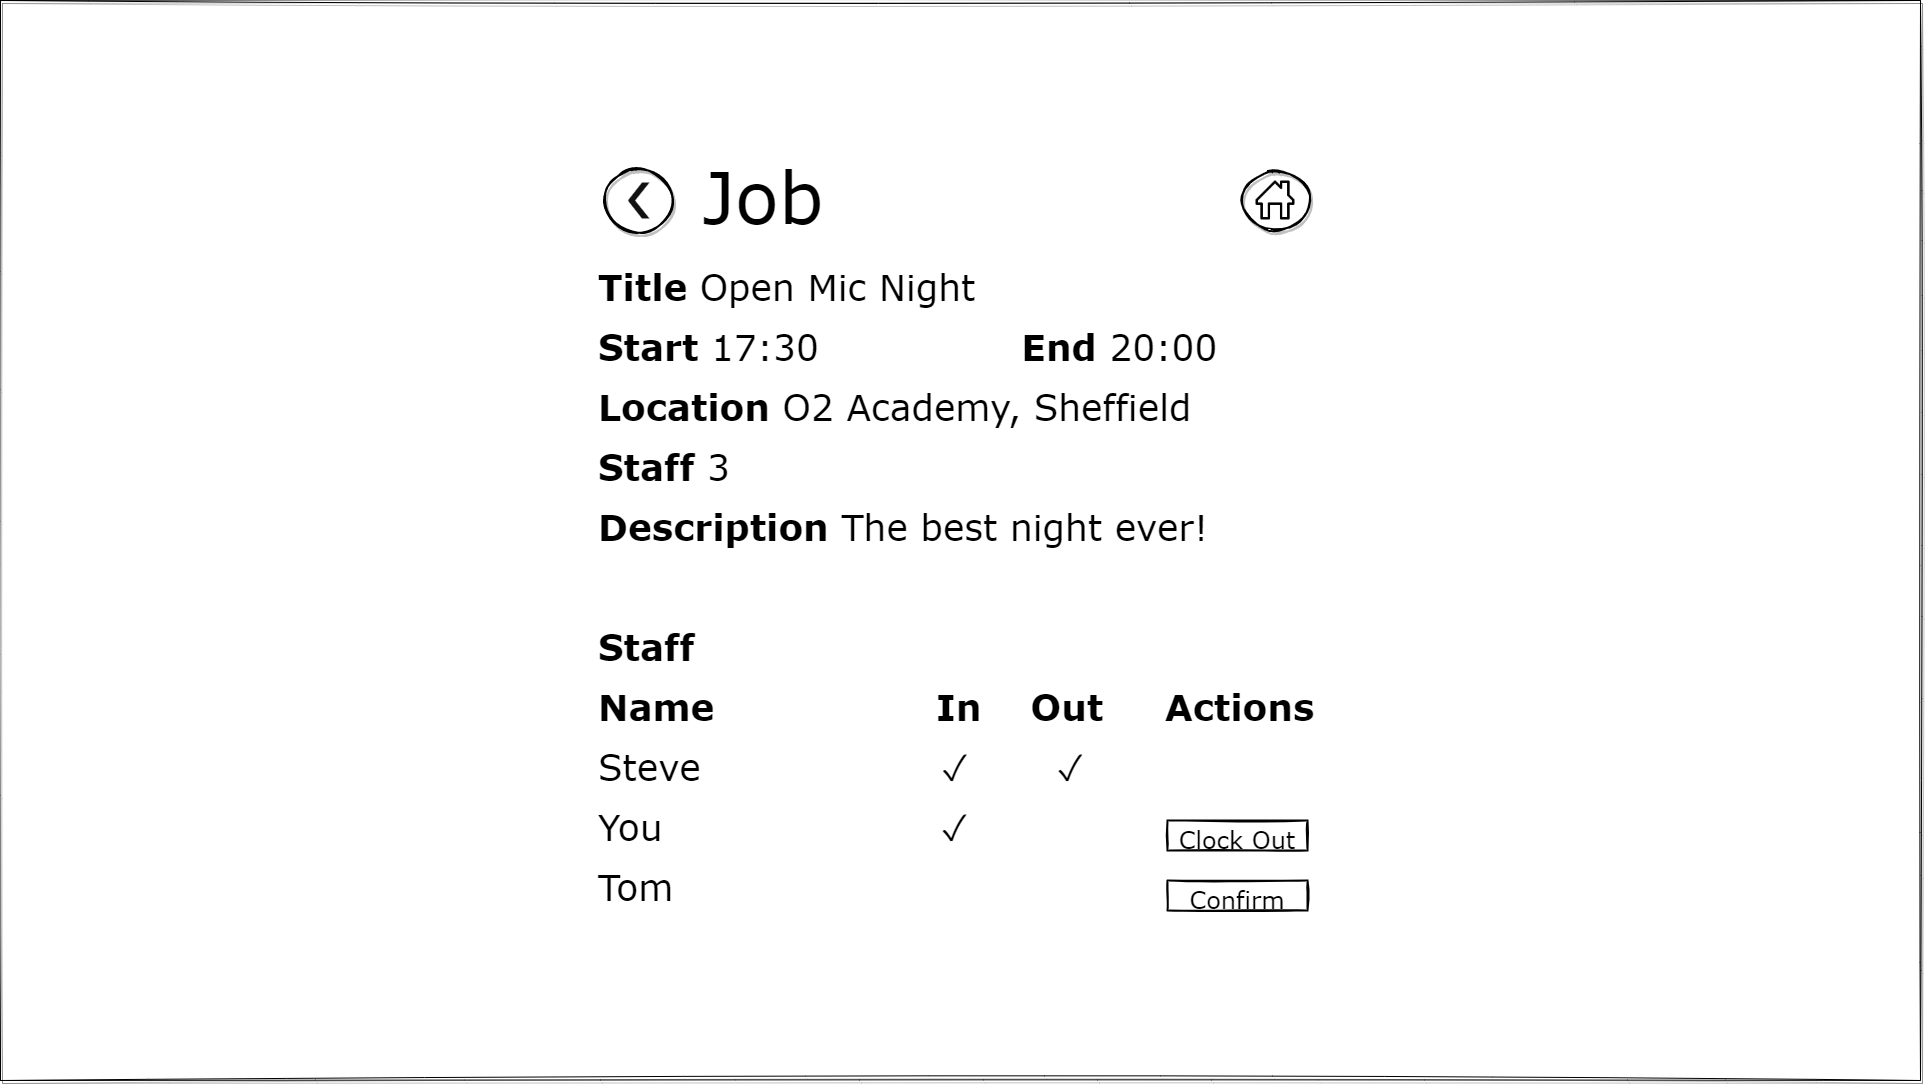

The diagram above was exported from draw.io. Its source (the exported page's mxGraphModel, read from the mxfile embedded in the PNG):
<mxGraphModel dx="2180" dy="1070" grid="1" gridSize="10" guides="1" tooltips="1" connect="1" arrows="1" fold="1" page="0" pageScale="1" pageWidth="850" pageHeight="1100" math="0" shadow="0" extFonts="Permanent Marker^https://fonts.googleapis.com/css?family=Permanent+Marker">
  <root>
    <mxCell id="0" />
    <mxCell id="1" parent="0" />
    <mxCell id="Vbqt6OcanuCD97V-GMy9-1" value="" style="rounded=0;whiteSpace=wrap;html=1;fillColor=none;sketch=1;shadow=1;" vertex="1" parent="1">
      <mxGeometry width="1920" height="1080" as="geometry" />
    </mxCell>
    <mxCell id="Vbqt6OcanuCD97V-GMy9-2" value="&lt;font style=&quot;font-size: 72px&quot;&gt;Job&lt;/font&gt;" style="text;html=1;strokeColor=none;fillColor=none;align=center;verticalAlign=middle;whiteSpace=wrap;rounded=0;sketch=1;fontFamily=Verdana;" vertex="1" parent="1">
      <mxGeometry x="733" y="181" width="60" height="30" as="geometry" />
    </mxCell>
    <mxCell id="Vbqt6OcanuCD97V-GMy9-11" value="&lt;div&gt;&lt;font color=&quot;#111111&quot; face=&quot;u1f800&quot; style=&quot;line-height: 1.2 ; font-size: 50px&quot;&gt;❮&lt;/font&gt;&lt;/div&gt;" style="ellipse;whiteSpace=wrap;html=1;rounded=1;shadow=1;sketch=1;fontFamily=Verdana;fontSize=36;strokeWidth=2;fillColor=none;" vertex="1" parent="1">
      <mxGeometry x="603" y="170" width="70" height="60" as="geometry" />
    </mxCell>
    <mxCell id="Vbqt6OcanuCD97V-GMy9-16" value="" style="group" vertex="1" connectable="0" parent="1">
      <mxGeometry x="1240" y="170" width="70" height="60" as="geometry" />
    </mxCell>
    <mxCell id="Vbqt6OcanuCD97V-GMy9-12" value="" style="shape=image;html=1;verticalAlign=top;verticalLabelPosition=bottom;labelBackgroundColor=#ffffff;imageAspect=0;aspect=fixed;image=https://cdn1.iconfinder.com/data/icons/ui-essential-17/32/UI_Essential_Outline_1_essential-app-ui-home-41-128.png;rounded=1;shadow=1;sketch=1;fontFamily=Verdana;fontSize=50;strokeWidth=2;fillColor=none;" vertex="1" parent="Vbqt6OcanuCD97V-GMy9-16">
      <mxGeometry x="15.5" y="10.5" width="39" height="39" as="geometry" />
    </mxCell>
    <mxCell id="Vbqt6OcanuCD97V-GMy9-15" value="" style="ellipse;whiteSpace=wrap;html=1;rounded=1;shadow=1;sketch=1;fontFamily=Verdana;fontSize=36;strokeWidth=2;fillColor=none;" vertex="1" parent="Vbqt6OcanuCD97V-GMy9-16">
      <mxGeometry width="70" height="60" as="geometry" />
    </mxCell>
    <mxCell id="Vbqt6OcanuCD97V-GMy9-17" value="&lt;font style=&quot;font-size: 36px ; line-height: 1.2&quot;&gt;&lt;b&gt;Title &lt;/b&gt;Open Mic Night&lt;br&gt;&lt;b&gt;Start&lt;/b&gt; 17:30&amp;nbsp; &amp;nbsp; &amp;nbsp; &amp;nbsp; &amp;nbsp; &amp;nbsp; &amp;nbsp; &amp;nbsp; &lt;b&gt;End&lt;/b&gt; 20:00&lt;br&gt;&lt;b&gt;Location&lt;/b&gt; O2 Academy, Sheffield&lt;br&gt;&lt;b&gt;Staff&lt;/b&gt; 3&lt;br&gt;&lt;b&gt;Description&lt;/b&gt; The best night ever!&lt;br&gt;&lt;br&gt;&lt;b&gt;Staff&lt;br&gt;Name&amp;nbsp; &amp;nbsp; &amp;nbsp; &amp;nbsp; &amp;nbsp; &amp;nbsp; &amp;nbsp; &amp;nbsp; &amp;nbsp; In&amp;nbsp; &amp;nbsp; Out&amp;nbsp; &amp;nbsp; &amp;nbsp;Actions&lt;br&gt;&lt;/b&gt;Steve&amp;nbsp; &amp;nbsp; &amp;nbsp; &amp;nbsp; &amp;nbsp; &amp;nbsp; &amp;nbsp; &amp;nbsp; &amp;nbsp; &amp;nbsp;✓&amp;nbsp; &amp;nbsp; &amp;nbsp; &amp;nbsp;✓&amp;nbsp;&lt;br&gt;You&amp;nbsp; &amp;nbsp; &amp;nbsp; &amp;nbsp; &amp;nbsp; &amp;nbsp; &amp;nbsp; &amp;nbsp; &amp;nbsp; &amp;nbsp; &amp;nbsp; ✓&lt;br&gt;Tom&amp;nbsp;&lt;br&gt;&lt;/font&gt;" style="rounded=0;whiteSpace=wrap;html=1;shadow=0;sketch=1;fontFamily=Verdana;fontSize=50;strokeWidth=2;fillColor=none;align=left;strokeColor=none;" vertex="1" parent="1">
      <mxGeometry x="595.5" y="240" width="729" height="680" as="geometry" />
    </mxCell>
    <mxCell id="Vbqt6OcanuCD97V-GMy9-22" value="&lt;font style=&quot;font-size: 24px&quot;&gt;Clock Out&lt;/font&gt;" style="rounded=0;whiteSpace=wrap;html=1;shadow=0;sketch=1;fontFamily=Verdana;fontSize=36;strokeColor=default;strokeWidth=2;fillColor=none;" vertex="1" parent="1">
      <mxGeometry x="1167" y="820" width="140" height="30" as="geometry" />
    </mxCell>
    <mxCell id="Vbqt6OcanuCD97V-GMy9-23" value="&lt;span style=&quot;font-size: 24px&quot;&gt;Confirm&lt;br&gt;&lt;/span&gt;" style="rounded=0;whiteSpace=wrap;html=1;shadow=0;sketch=1;fontFamily=Verdana;fontSize=36;strokeColor=default;strokeWidth=2;fillColor=none;" vertex="1" parent="1">
      <mxGeometry x="1167" y="880" width="140" height="30" as="geometry" />
    </mxCell>
  </root>
</mxGraphModel>